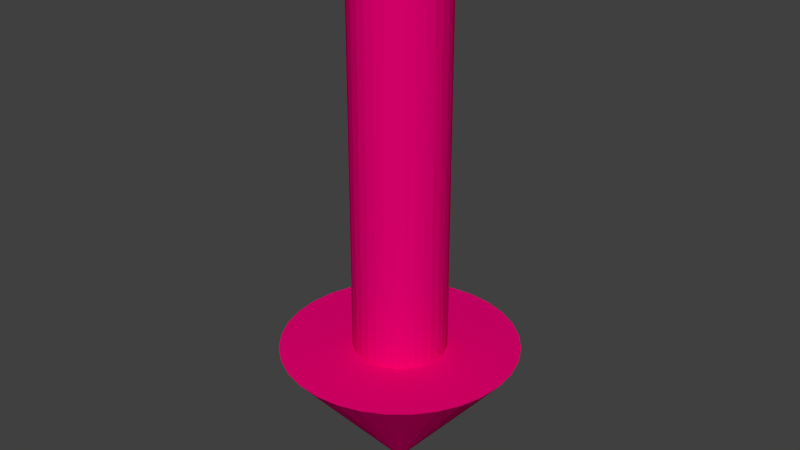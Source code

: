 # Source: Arrow.blend  (saved by Blender 2.65.0; exported with 4.5.12 LTS)
import bpy
from mathutils import Matrix  # noqa: F401  (used for matrix-valued properties, if any)

bpy.ops.wm.read_factory_settings(use_empty=True)
scene = bpy.context.scene
scene.name = 'Scene'

# ---- collections
col_collection_1 = bpy.data.collections.new('Collection 1'); scene.collection.children.link(col_collection_1)

# ---- materials (node trees are filled in below, after node groups)
mat_pink = bpy.data.materials.new('Pink')
mat_pink.alpha_threshold = 0.0
mat_pink.use_transparent_shadow = False
mat_pink.diffuse_color = (0.8, 0.0, 0.1707, 1.0)
mat_pink.roughness = 0.5
mat_pink.line_color = (0.0, 0.0, 0.0, 1.0)

# ---- material node trees

# ---- world
world_world = bpy.data.worlds.new('World'); scene.world = world_world
world_world.color = (0.05088, 0.05088, 0.05088)
world_world.use_sun_shadow = False
world_world.sun_shadow_jitter_overblur = 0.0
world_world.cycles.sampling_method = 'MANUAL'
world_world.cycles.sample_map_resolution = 256

# ---- meshes
me_circle = bpy.data.meshes.new('Circle')
me_circle.from_pydata([(0.0, 1.0, 0.0), (-0.1951, 0.9808, 0.0), (-0.3827, 0.9239, 0.0), (-0.5556, 0.8315, 0.0), (-0.7071, 0.7071, 0.0), (-0.8315, 0.5556, 0.0), (-0.9239, 0.3827, 0.0), (-0.9808, 0.1951, 0.0), (-1.0, 7.55e-08, 0.0), (-0.9808, -0.1951, 0.0), (-0.9239, -0.3827, 0.0), (-0.8315, -0.5556, 0.0), (-0.7071, -0.7071, 0.0), (-0.5556, -0.8315, 0.0), (-0.3827, -0.9239, 0.0), (-0.1951, -0.9808, 0.0), (3.258e-07, -1.0, 0.0), (0.1951, -0.9808, 0.0), (0.3827, -0.9239, 0.0), (0.5556, -0.8315, 0.0), (0.7071, -0.7071, 0.0), (0.8315, -0.5556, 0.0), (0.9239, -0.3827, 0.0), (0.9808, -0.1951, 0.0), (1.0, 9.656e-07, 0.0), (0.9808, 0.1951, 0.0), (0.9239, 0.3827, 0.0), (0.8315, 0.5556, 0.0), (0.7071, 0.7071, 0.0), (0.5556, 0.8315, 0.0), (0.3827, 0.9239, 0.0), (0.1951, 0.9808, 0.0), (0.0, 1.0, 8.562), (-0.1951, 0.9808, 8.562), (-0.3827, 0.9239, 8.562), (-0.5556, 0.8315, 8.562), (-0.7071, 0.7071, 8.562), (-0.8315, 0.5556, 8.562), (-0.9239, 0.3827, 8.562), (-0.9808, 0.1951, 8.562), (-1.0, 7.55e-08, 8.562), (-0.9808, -0.1951, 8.562), (-0.9239, -0.3827, 8.562), (-0.8315, -0.5556, 8.562), (-0.7071, -0.7071, 8.562), (-0.5556, -0.8315, 8.562), (-0.3827, -0.9239, 8.562), (-0.1951, -0.9808, 8.562), (3.258e-07, -1.0, 8.562), (0.1951, -0.9808, 8.562), (0.3827, -0.9239, 8.562), (0.5556, -0.8315, 8.562), (0.7071, -0.7071, 8.562), (0.8315, -0.5556, 8.562), (0.9239, -0.3827, 8.562), (0.9808, -0.1951, 8.562), (1.0, 9.656e-07, 8.562), (0.9808, 0.1951, 8.562), (0.9239, 0.3827, 8.562), (0.8315, 0.5556, 8.562), (0.7071, 0.7071, 8.562), (0.5556, 0.8315, 8.562), (0.3827, 0.9239, 8.562), (0.1951, 0.9808, 8.562), (1.831e-07, 2.542, 0.0), (-0.496, 2.493, 0.0), (-0.9729, 2.349, 0.0), (-1.412, 2.114, 0.0), (-1.798, 1.798, 0.0), (-2.114, 1.412, 0.0), (-2.349, 0.9729, 0.0), (-2.493, 0.496, 0.0), (-2.542, -2.476e-07, 0.0), (-2.493, -0.496, 0.0), (-2.349, -0.9729, 0.0), (-2.114, -1.412, 0.0), (-1.798, -1.798, 0.0), (-1.412, -2.114, 0.0), (-0.9729, -2.349, 0.0), (-0.496, -2.493, 0.0), (1.011e-06, -2.542, 0.0), (0.496, -2.493, 0.0), (0.9729, -2.349, 0.0), (1.412, -2.114, 0.0), (1.798, -1.798, 0.0), (2.114, -1.412, 0.0), (2.349, -0.9729, 0.0), (2.493, -0.496, 0.0), (2.542, 2.015e-06, 0.0), (2.493, 0.496, 0.0), (2.349, 0.9729, 0.0), (2.114, 1.412, 0.0), (1.798, 1.798, 0.0), (1.412, 2.114, 0.0), (0.9729, 2.349, 0.0), (0.496, 2.493, 0.0), (8.568e-08, 2.384e-07, -3.037), (8.941e-08, 2.384e-07, -3.037), (5.96e-08, 2.384e-07, -3.037), (1.192e-07, 2.384e-07, -3.037), (1.192e-07, 2.384e-07, -3.037), (0.0, 2.384e-07, -3.037), (0.0, 2.98e-07, -3.037), (0.0, 2.98e-07, -3.037), (0.0, 2.831e-07, -3.037), (0.0, 2.682e-07, -3.037), (0.0, 2.98e-07, -3.037), (0.0, 2.384e-07, -3.037), (1.192e-07, 2.384e-07, -3.037), (1.192e-07, 2.384e-07, -3.037), (5.96e-08, 2.384e-07, -3.037), (8.941e-08, 2.384e-07, -3.037), (8.568e-08, 2.384e-07, -3.037), (8.941e-08, 2.384e-07, -3.037), (5.96e-08, 2.384e-07, -3.037), (1.192e-07, 2.384e-07, -3.037), (1.192e-07, 2.384e-07, -3.037), (0.0, 2.384e-07, -3.037), (0.0, 2.98e-07, -3.037), (0.0, 2.98e-07, -3.037), (0.0, 2.831e-07, -3.037), (0.0, 2.98e-07, -3.037), (0.0, 2.98e-07, -3.037), (0.0, 2.384e-07, -3.037), (1.192e-07, 2.384e-07, -3.037), (1.192e-07, 2.384e-07, -3.037), (5.96e-08, 2.384e-07, -3.037), (8.941e-08, 2.384e-07, -3.037)], [], [(16, 17, 49, 48), (11, 12, 44, 43), (6, 7, 39, 38), (1, 2, 34, 33), (27, 28, 60, 59), (22, 23, 55, 54), (17, 18, 50, 49), (12, 13, 45, 44), (7, 8, 40, 39), (2, 3, 35, 34), (28, 29, 61, 60), (23, 24, 56, 55), (18, 19, 51, 50), (13, 14, 46, 45), (8, 9, 41, 40), (3, 4, 36, 35), (29, 30, 62, 61), (24, 25, 57, 56), (19, 20, 52, 51), (14, 15, 47, 46), (9, 10, 42, 41), (4, 5, 37, 36), (30, 31, 63, 62), (25, 26, 58, 57), (20, 21, 53, 52), (15, 16, 48, 47), (10, 11, 43, 42), (5, 6, 38, 37), (0, 1, 33, 32), (31, 0, 32, 63), (26, 27, 59, 58), (21, 22, 54, 53), (33, 34, 35, 36, 37, 38, 39, 40, 41, 42, 43, 44, 45, 46, 47, 48, 49, 50, 51, 52, 53, 54, 55, 56, 57, 58, 59, 60, 61, 62, 63, 32), (3, 2, 66, 67), (29, 28, 92, 93), (24, 23, 87, 88), (19, 18, 82, 83), (14, 13, 77, 78), (9, 8, 72, 73), (4, 3, 67, 68), (30, 29, 93, 94), (25, 24, 88, 89), (20, 19, 83, 84), (15, 14, 78, 79), (10, 9, 73, 74), (5, 4, 68, 69), (31, 30, 94, 95), (26, 25, 89, 90), (21, 20, 84, 85), (16, 15, 79, 80), (11, 10, 74, 75), (6, 5, 69, 70), (1, 0, 64, 65), (0, 31, 95, 64), (27, 26, 90, 91), (22, 21, 85, 86), (17, 16, 80, 81), (12, 11, 75, 76), (7, 6, 70, 71), (2, 1, 65, 66), (28, 27, 91, 92), (23, 22, 86, 87), (18, 17, 81, 82), (13, 12, 76, 77), (8, 7, 71, 72), (74, 73, 105, 106), (69, 68, 100, 101), (95, 94, 126, 127), (90, 89, 121, 122), (85, 84, 116, 117), (80, 79, 111, 112), (75, 74, 106, 107), (70, 69, 101, 102), (65, 64, 96, 97), (64, 95, 127, 96), (91, 90, 122, 123), (86, 85, 117, 118), (81, 80, 112, 113), (76, 75, 107, 108), (71, 70, 102, 103), (66, 65, 97, 98), (92, 91, 123, 124), (87, 86, 118, 119), (82, 81, 113, 114), (77, 76, 108, 109), (72, 71, 103, 104), (67, 66, 98, 99), (93, 92, 124, 125), (88, 87, 119, 120), (83, 82, 114, 115), (78, 77, 109, 110), (73, 72, 104, 105), (68, 67, 99, 100), (94, 93, 125, 126), (89, 88, 120, 121), (84, 83, 115, 116), (79, 78, 110, 111)])
me_circle.materials.append(mat_pink)
me_circle.use_remesh_preserve_volume = False
me_circle.use_remesh_preserve_attributes = False
me_circle.use_mirror_vertex_groups = False
me_circle.update()

# ---- objects
ob_circle = bpy.data.objects.new('Circle', me_circle)

# ---- transforms, parenting, visibility, modifiers, constraints
ob_circle.location = (0.0, 0.0, 0.0)
ob_circle.lineart.crease_threshold = 0.0

# ---- collection membership
col_collection_1.objects.link(ob_circle)

# ---- scene / render settings (as saved in the file)
scene.frame_start = 1; scene.frame_end = 250; scene.frame_set(1)
scene.render.engine = 'BLENDER_EEVEE_NEXT'
scene.render.image_settings.color_mode = 'RGB'
scene.render.image_settings.compression = 90
scene.render.resolution_percentage = 50
scene.render.dither_intensity = 0.0
scene.render.bake_margin = 2
scene.render.bake_bias = 0.0
scene.cycles.use_denoising = False
scene.cycles.samples = 10
scene.cycles.sampling_pattern = 'TABULATED_SOBOL'
scene.cycles.light_sampling_threshold = 0.0
scene.cycles.use_adaptive_sampling = False
scene.cycles.use_light_tree = False
scene.cycles.blur_glossy = 0.0
scene.cycles.volume_bounces = 1
scene.cycles.pixel_filter_type = 'GAUSSIAN'
scene.cycles.sample_clamp_indirect = 0.0
scene.view_settings.view_transform = 'Standard'
bpy.context.view_layer.update()

# ---- added for rendering (the .blend has no active camera and no usable light): camera, sun
cam_auto = bpy.data.cameras.new('AutoCamera')
cam_auto.lens = 50.0
cam_auto.sensor_width = 36.0
cam_auto.clip_end = 1000.0
ob_auto_camera = bpy.data.objects.new('AutoCamera', cam_auto)
scene.collection.objects.link(ob_auto_camera)
ob_auto_camera.location = (12.6261, -15.1514, 12.8636)
ob_auto_camera.rotation_euler = (1.09748, -7.21219e-08, 0.694738)
scene.camera = ob_auto_camera
light_auto_sun = bpy.data.lights.new('AutoSun', 'SUN')
light_auto_sun.energy = 3.0
light_auto_sun.angle = 0.0523599
ob_auto_sun = bpy.data.objects.new('AutoSun', light_auto_sun)
scene.collection.objects.link(ob_auto_sun)
ob_auto_sun.rotation_euler = (0.872665, 0.174533, 0.523599)
bpy.context.view_layer.update()
